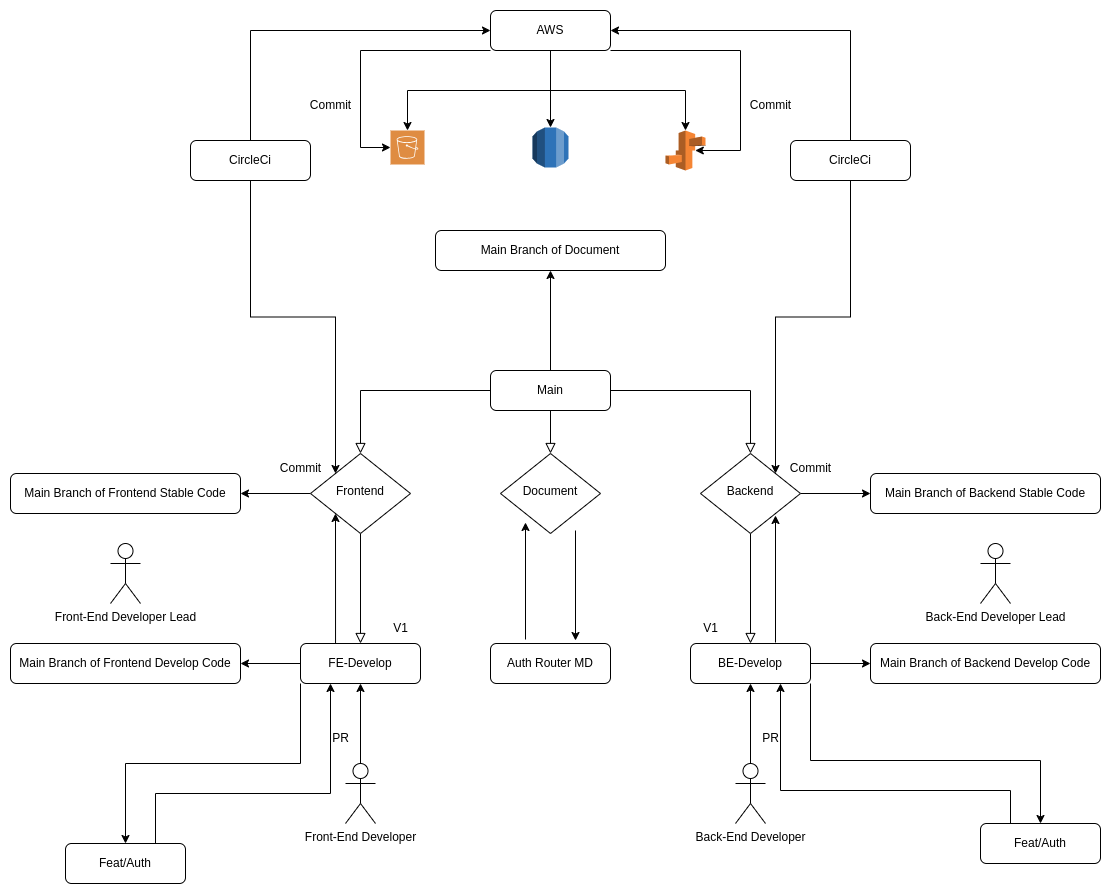

The diagram above was exported from draw.io. Its source (the exported page's mxGraphModel, read from the mxfile embedded in the PNG):
<mxGraphModel dx="1834" dy="1270" grid="1" gridSize="10" guides="1" tooltips="1" connect="1" arrows="1" fold="1" page="0" pageScale="1" pageWidth="827" pageHeight="1169" math="0" shadow="0">
  <root>
    <mxCell id="WIyWlLk6GJQsqaUBKTNV-0" />
    <mxCell id="WIyWlLk6GJQsqaUBKTNV-1" parent="WIyWlLk6GJQsqaUBKTNV-0" />
    <mxCell id="WIyWlLk6GJQsqaUBKTNV-2" value="" style="rounded=0;html=1;jettySize=auto;orthogonalLoop=1;fontSize=11;endArrow=block;endFill=0;endSize=8;strokeWidth=1;shadow=0;labelBackgroundColor=none;edgeStyle=orthogonalEdgeStyle;exitX=1;exitY=0.5;exitDx=0;exitDy=0;" parent="WIyWlLk6GJQsqaUBKTNV-1" source="WIyWlLk6GJQsqaUBKTNV-3" target="WIyWlLk6GJQsqaUBKTNV-6" edge="1">
      <mxGeometry relative="1" as="geometry" />
    </mxCell>
    <mxCell id="Uvuxe2xqoHNbpQ2B7CXh-4" style="edgeStyle=orthogonalEdgeStyle;rounded=0;orthogonalLoop=1;jettySize=auto;html=1;exitX=0;exitY=0.5;exitDx=0;exitDy=0;entryX=0.5;entryY=0;entryDx=0;entryDy=0;endArrow=block;endFill=0;endSize=8;" parent="WIyWlLk6GJQsqaUBKTNV-1" source="WIyWlLk6GJQsqaUBKTNV-3" target="WIyWlLk6GJQsqaUBKTNV-10" edge="1">
      <mxGeometry relative="1" as="geometry">
        <mxPoint x="70" y="92.99999999999977" as="sourcePoint" />
      </mxGeometry>
    </mxCell>
    <mxCell id="dd0kjndycULpvTsksuo--22" style="edgeStyle=orthogonalEdgeStyle;rounded=0;orthogonalLoop=1;jettySize=auto;html=1;exitX=0.5;exitY=0;exitDx=0;exitDy=0;entryX=0.5;entryY=1;entryDx=0;entryDy=0;" parent="WIyWlLk6GJQsqaUBKTNV-1" source="WIyWlLk6GJQsqaUBKTNV-3" target="dd0kjndycULpvTsksuo--23" edge="1">
      <mxGeometry relative="1" as="geometry">
        <mxPoint x="220.41176470588243" y="-2.2737367544323206e-13" as="targetPoint" />
      </mxGeometry>
    </mxCell>
    <mxCell id="WIyWlLk6GJQsqaUBKTNV-3" value="Main" style="rounded=1;whiteSpace=wrap;html=1;fontSize=12;glass=0;strokeWidth=1;shadow=0;" parent="WIyWlLk6GJQsqaUBKTNV-1" vertex="1">
      <mxGeometry x="160" y="80" width="120" height="40" as="geometry" />
    </mxCell>
    <mxCell id="Uvuxe2xqoHNbpQ2B7CXh-5" style="edgeStyle=orthogonalEdgeStyle;rounded=0;orthogonalLoop=1;jettySize=auto;html=1;exitX=0.5;exitY=1;exitDx=0;exitDy=0;entryX=0.5;entryY=0;entryDx=0;entryDy=0;endArrow=block;endFill=0;endSize=8;" parent="WIyWlLk6GJQsqaUBKTNV-1" source="WIyWlLk6GJQsqaUBKTNV-6" target="WIyWlLk6GJQsqaUBKTNV-7" edge="1">
      <mxGeometry relative="1" as="geometry" />
    </mxCell>
    <mxCell id="qAgz-8ru-SmFWnFny0Nm-2" style="edgeStyle=orthogonalEdgeStyle;rounded=0;orthogonalLoop=1;jettySize=auto;html=1;exitX=1;exitY=0.5;exitDx=0;exitDy=0;entryX=0;entryY=0.5;entryDx=0;entryDy=0;" parent="WIyWlLk6GJQsqaUBKTNV-1" source="WIyWlLk6GJQsqaUBKTNV-6" target="qAgz-8ru-SmFWnFny0Nm-1" edge="1">
      <mxGeometry relative="1" as="geometry" />
    </mxCell>
    <mxCell id="WIyWlLk6GJQsqaUBKTNV-6" value="Backend" style="rhombus;whiteSpace=wrap;html=1;shadow=0;fontFamily=Helvetica;fontSize=12;align=center;strokeWidth=1;spacing=6;spacingTop=-4;" parent="WIyWlLk6GJQsqaUBKTNV-1" vertex="1">
      <mxGeometry x="370" y="163" width="100" height="80" as="geometry" />
    </mxCell>
    <mxCell id="qAgz-8ru-SmFWnFny0Nm-7" style="edgeStyle=orthogonalEdgeStyle;rounded=0;orthogonalLoop=1;jettySize=auto;html=1;exitX=1;exitY=0.5;exitDx=0;exitDy=0;entryX=0;entryY=0.5;entryDx=0;entryDy=0;" parent="WIyWlLk6GJQsqaUBKTNV-1" source="WIyWlLk6GJQsqaUBKTNV-7" target="qAgz-8ru-SmFWnFny0Nm-5" edge="1">
      <mxGeometry relative="1" as="geometry" />
    </mxCell>
    <mxCell id="dd0kjndycULpvTsksuo--4" style="edgeStyle=orthogonalEdgeStyle;rounded=0;orthogonalLoop=1;jettySize=auto;html=1;exitX=1;exitY=1;exitDx=0;exitDy=0;entryX=0.5;entryY=0;entryDx=0;entryDy=0;" parent="WIyWlLk6GJQsqaUBKTNV-1" source="WIyWlLk6GJQsqaUBKTNV-7" target="dd0kjndycULpvTsksuo--3" edge="1">
      <mxGeometry relative="1" as="geometry">
        <mxPoint x="650" y="523" as="targetPoint" />
        <Array as="points">
          <mxPoint x="480" y="470" />
          <mxPoint x="710" y="470" />
        </Array>
      </mxGeometry>
    </mxCell>
    <mxCell id="dd0kjndycULpvTsksuo--28" style="edgeStyle=orthogonalEdgeStyle;rounded=0;orthogonalLoop=1;jettySize=auto;html=1;entryX=1;entryY=1;entryDx=0;entryDy=0;" parent="WIyWlLk6GJQsqaUBKTNV-1" edge="1">
      <mxGeometry relative="1" as="geometry">
        <mxPoint x="445" y="352" as="sourcePoint" />
        <mxPoint x="445" y="225" as="targetPoint" />
      </mxGeometry>
    </mxCell>
    <mxCell id="WIyWlLk6GJQsqaUBKTNV-7" value="BE-Develop" style="rounded=1;whiteSpace=wrap;html=1;fontSize=12;glass=0;strokeWidth=1;shadow=0;" parent="WIyWlLk6GJQsqaUBKTNV-1" vertex="1">
      <mxGeometry x="360" y="353" width="120" height="40" as="geometry" />
    </mxCell>
    <mxCell id="Uvuxe2xqoHNbpQ2B7CXh-6" style="edgeStyle=orthogonalEdgeStyle;rounded=0;orthogonalLoop=1;jettySize=auto;html=1;exitX=0.5;exitY=1;exitDx=0;exitDy=0;entryX=0.5;entryY=0;entryDx=0;entryDy=0;endArrow=block;endFill=0;endSize=8;" parent="WIyWlLk6GJQsqaUBKTNV-1" source="WIyWlLk6GJQsqaUBKTNV-10" target="WIyWlLk6GJQsqaUBKTNV-11" edge="1">
      <mxGeometry relative="1" as="geometry">
        <Array as="points" />
      </mxGeometry>
    </mxCell>
    <mxCell id="qAgz-8ru-SmFWnFny0Nm-4" style="edgeStyle=orthogonalEdgeStyle;rounded=0;orthogonalLoop=1;jettySize=auto;html=1;exitX=0;exitY=0.5;exitDx=0;exitDy=0;entryX=1;entryY=0.5;entryDx=0;entryDy=0;" parent="WIyWlLk6GJQsqaUBKTNV-1" source="WIyWlLk6GJQsqaUBKTNV-10" target="qAgz-8ru-SmFWnFny0Nm-3" edge="1">
      <mxGeometry relative="1" as="geometry" />
    </mxCell>
    <mxCell id="WIyWlLk6GJQsqaUBKTNV-10" value="Frontend" style="rhombus;whiteSpace=wrap;html=1;shadow=0;fontFamily=Helvetica;fontSize=12;align=center;strokeWidth=1;spacing=6;spacingTop=-4;" parent="WIyWlLk6GJQsqaUBKTNV-1" vertex="1">
      <mxGeometry x="-20" y="163" width="100" height="80" as="geometry" />
    </mxCell>
    <mxCell id="qAgz-8ru-SmFWnFny0Nm-9" style="edgeStyle=orthogonalEdgeStyle;rounded=0;orthogonalLoop=1;jettySize=auto;html=1;exitX=0;exitY=0.5;exitDx=0;exitDy=0;entryX=1;entryY=0.5;entryDx=0;entryDy=0;" parent="WIyWlLk6GJQsqaUBKTNV-1" source="WIyWlLk6GJQsqaUBKTNV-11" target="qAgz-8ru-SmFWnFny0Nm-8" edge="1">
      <mxGeometry relative="1" as="geometry" />
    </mxCell>
    <mxCell id="dd0kjndycULpvTsksuo--0" style="edgeStyle=orthogonalEdgeStyle;rounded=0;orthogonalLoop=1;jettySize=auto;html=1;exitX=0;exitY=1;exitDx=0;exitDy=0;entryX=0.5;entryY=0;entryDx=0;entryDy=0;" parent="WIyWlLk6GJQsqaUBKTNV-1" source="WIyWlLk6GJQsqaUBKTNV-11" edge="1" target="dd0kjndycULpvTsksuo--1">
      <mxGeometry relative="1" as="geometry">
        <mxPoint x="-190" y="553" as="targetPoint" />
      </mxGeometry>
    </mxCell>
    <mxCell id="dd0kjndycULpvTsksuo--27" style="edgeStyle=orthogonalEdgeStyle;rounded=0;orthogonalLoop=1;jettySize=auto;html=1;exitX=0.292;exitY=0;exitDx=0;exitDy=0;entryX=0;entryY=1;entryDx=0;entryDy=0;exitPerimeter=0;" parent="WIyWlLk6GJQsqaUBKTNV-1" source="WIyWlLk6GJQsqaUBKTNV-11" target="WIyWlLk6GJQsqaUBKTNV-10" edge="1">
      <mxGeometry relative="1" as="geometry" />
    </mxCell>
    <mxCell id="WIyWlLk6GJQsqaUBKTNV-11" value="FE-Develop" style="rounded=1;whiteSpace=wrap;html=1;fontSize=12;glass=0;strokeWidth=1;shadow=0;" parent="WIyWlLk6GJQsqaUBKTNV-1" vertex="1">
      <mxGeometry x="-30" y="353" width="120" height="40" as="geometry" />
    </mxCell>
    <mxCell id="qAgz-8ru-SmFWnFny0Nm-1" value="Main Branch of Backend Stable Code" style="rounded=1;whiteSpace=wrap;html=1;fontSize=12;glass=0;strokeWidth=1;shadow=0;" parent="WIyWlLk6GJQsqaUBKTNV-1" vertex="1">
      <mxGeometry x="540" y="183" width="230" height="40" as="geometry" />
    </mxCell>
    <mxCell id="qAgz-8ru-SmFWnFny0Nm-3" value="Main Branch of Frontend Stable Code" style="rounded=1;whiteSpace=wrap;html=1;fontSize=12;glass=0;strokeWidth=1;shadow=0;" parent="WIyWlLk6GJQsqaUBKTNV-1" vertex="1">
      <mxGeometry x="-320" y="183" width="230" height="40" as="geometry" />
    </mxCell>
    <mxCell id="qAgz-8ru-SmFWnFny0Nm-5" value="Main Branch of Backend Develop Code" style="rounded=1;whiteSpace=wrap;html=1;fontSize=12;glass=0;strokeWidth=1;shadow=0;" parent="WIyWlLk6GJQsqaUBKTNV-1" vertex="1">
      <mxGeometry x="540" y="353" width="230" height="40" as="geometry" />
    </mxCell>
    <mxCell id="qAgz-8ru-SmFWnFny0Nm-8" value="Main Branch of Frontend Develop Code" style="rounded=1;whiteSpace=wrap;html=1;fontSize=12;glass=0;strokeWidth=1;shadow=0;" parent="WIyWlLk6GJQsqaUBKTNV-1" vertex="1">
      <mxGeometry x="-320" y="353" width="230" height="40" as="geometry" />
    </mxCell>
    <mxCell id="qAgz-8ru-SmFWnFny0Nm-13" style="edgeStyle=orthogonalEdgeStyle;rounded=0;orthogonalLoop=1;jettySize=auto;html=1;exitX=0.5;exitY=0;exitDx=0;exitDy=0;exitPerimeter=0;entryX=0.5;entryY=1;entryDx=0;entryDy=0;" parent="WIyWlLk6GJQsqaUBKTNV-1" source="qAgz-8ru-SmFWnFny0Nm-10" target="WIyWlLk6GJQsqaUBKTNV-11" edge="1">
      <mxGeometry relative="1" as="geometry" />
    </mxCell>
    <mxCell id="qAgz-8ru-SmFWnFny0Nm-10" value="Front-End Developer" style="shape=umlActor;verticalLabelPosition=bottom;verticalAlign=top;html=1;outlineConnect=0;" parent="WIyWlLk6GJQsqaUBKTNV-1" vertex="1">
      <mxGeometry x="15" y="473" width="30" height="60" as="geometry" />
    </mxCell>
    <mxCell id="qAgz-8ru-SmFWnFny0Nm-12" style="edgeStyle=orthogonalEdgeStyle;rounded=0;orthogonalLoop=1;jettySize=auto;html=1;" parent="WIyWlLk6GJQsqaUBKTNV-1" source="qAgz-8ru-SmFWnFny0Nm-11" target="WIyWlLk6GJQsqaUBKTNV-7" edge="1">
      <mxGeometry relative="1" as="geometry" />
    </mxCell>
    <mxCell id="qAgz-8ru-SmFWnFny0Nm-11" value="Back-End Developer" style="shape=umlActor;verticalLabelPosition=bottom;verticalAlign=top;html=1;outlineConnect=0;" parent="WIyWlLk6GJQsqaUBKTNV-1" vertex="1">
      <mxGeometry x="405" y="473" width="30" height="60" as="geometry" />
    </mxCell>
    <mxCell id="qAgz-8ru-SmFWnFny0Nm-14" value="PR" style="text;html=1;align=center;verticalAlign=middle;resizable=0;points=[];autosize=1;strokeColor=none;fillColor=none;" parent="WIyWlLk6GJQsqaUBKTNV-1" vertex="1">
      <mxGeometry x="420" y="433" width="40" height="30" as="geometry" />
    </mxCell>
    <mxCell id="qAgz-8ru-SmFWnFny0Nm-15" value="PR" style="text;html=1;align=center;verticalAlign=middle;resizable=0;points=[];autosize=1;strokeColor=none;fillColor=none;" parent="WIyWlLk6GJQsqaUBKTNV-1" vertex="1">
      <mxGeometry x="-10" y="433" width="40" height="30" as="geometry" />
    </mxCell>
    <mxCell id="qAgz-8ru-SmFWnFny0Nm-16" value="Front-End Developer Lead" style="shape=umlActor;verticalLabelPosition=bottom;verticalAlign=top;html=1;outlineConnect=0;" parent="WIyWlLk6GJQsqaUBKTNV-1" vertex="1">
      <mxGeometry x="-220" y="253" width="30" height="60" as="geometry" />
    </mxCell>
    <mxCell id="qAgz-8ru-SmFWnFny0Nm-17" value="Back-End Developer Lead" style="shape=umlActor;verticalLabelPosition=bottom;verticalAlign=top;html=1;outlineConnect=0;" parent="WIyWlLk6GJQsqaUBKTNV-1" vertex="1">
      <mxGeometry x="650" y="253" width="30" height="60" as="geometry" />
    </mxCell>
    <mxCell id="dd0kjndycULpvTsksuo--2" style="edgeStyle=orthogonalEdgeStyle;rounded=0;orthogonalLoop=1;jettySize=auto;html=1;exitX=0.75;exitY=0;exitDx=0;exitDy=0;entryX=0.25;entryY=1;entryDx=0;entryDy=0;" parent="WIyWlLk6GJQsqaUBKTNV-1" source="dd0kjndycULpvTsksuo--1" target="WIyWlLk6GJQsqaUBKTNV-11" edge="1">
      <mxGeometry relative="1" as="geometry">
        <mxPoint x="-100" y="583" as="targetPoint" />
        <Array as="points">
          <mxPoint x="-175" y="503" />
          <mxPoint y="503" />
        </Array>
      </mxGeometry>
    </mxCell>
    <mxCell id="dd0kjndycULpvTsksuo--1" value="Feat/Auth" style="rounded=1;whiteSpace=wrap;html=1;fontSize=12;glass=0;strokeWidth=1;shadow=0;" parent="WIyWlLk6GJQsqaUBKTNV-1" vertex="1">
      <mxGeometry x="-265" y="553" width="120" height="40" as="geometry" />
    </mxCell>
    <mxCell id="dd0kjndycULpvTsksuo--5" style="edgeStyle=orthogonalEdgeStyle;rounded=0;orthogonalLoop=1;jettySize=auto;html=1;exitX=0.25;exitY=0;exitDx=0;exitDy=0;entryX=0.75;entryY=1;entryDx=0;entryDy=0;" parent="WIyWlLk6GJQsqaUBKTNV-1" source="dd0kjndycULpvTsksuo--3" target="WIyWlLk6GJQsqaUBKTNV-7" edge="1">
      <mxGeometry relative="1" as="geometry">
        <Array as="points">
          <mxPoint x="680" y="500" />
          <mxPoint x="450" y="500" />
        </Array>
      </mxGeometry>
    </mxCell>
    <mxCell id="dd0kjndycULpvTsksuo--3" value="Feat/Auth" style="rounded=1;whiteSpace=wrap;html=1;fontSize=12;glass=0;strokeWidth=1;shadow=0;" parent="WIyWlLk6GJQsqaUBKTNV-1" vertex="1">
      <mxGeometry x="650" y="533" width="120" height="40" as="geometry" />
    </mxCell>
    <mxCell id="dd0kjndycULpvTsksuo--6" value="V1" style="text;html=1;align=center;verticalAlign=middle;resizable=0;points=[];autosize=1;strokeColor=none;fillColor=none;" parent="WIyWlLk6GJQsqaUBKTNV-1" vertex="1">
      <mxGeometry x="360" y="323" width="40" height="30" as="geometry" />
    </mxCell>
    <mxCell id="dd0kjndycULpvTsksuo--9" style="edgeStyle=orthogonalEdgeStyle;rounded=0;orthogonalLoop=1;jettySize=auto;html=1;exitX=0.5;exitY=1;exitDx=0;exitDy=0;entryX=1;entryY=0;entryDx=0;entryDy=0;" parent="WIyWlLk6GJQsqaUBKTNV-1" source="dd0kjndycULpvTsksuo--8" target="WIyWlLk6GJQsqaUBKTNV-6" edge="1">
      <mxGeometry relative="1" as="geometry" />
    </mxCell>
    <mxCell id="dd0kjndycULpvTsksuo--12" style="edgeStyle=orthogonalEdgeStyle;rounded=0;orthogonalLoop=1;jettySize=auto;html=1;exitX=0.5;exitY=0;exitDx=0;exitDy=0;entryX=1;entryY=0.5;entryDx=0;entryDy=0;" parent="WIyWlLk6GJQsqaUBKTNV-1" source="dd0kjndycULpvTsksuo--8" target="dd0kjndycULpvTsksuo--11" edge="1">
      <mxGeometry relative="1" as="geometry" />
    </mxCell>
    <mxCell id="dd0kjndycULpvTsksuo--8" value="CircleCi" style="rounded=1;whiteSpace=wrap;html=1;fontSize=12;glass=0;strokeWidth=1;shadow=0;" parent="WIyWlLk6GJQsqaUBKTNV-1" vertex="1">
      <mxGeometry x="460" y="-150" width="120" height="40" as="geometry" />
    </mxCell>
    <mxCell id="dd0kjndycULpvTsksuo--10" value="Commit" style="text;html=1;align=center;verticalAlign=middle;resizable=0;points=[];autosize=1;strokeColor=none;fillColor=none;" parent="WIyWlLk6GJQsqaUBKTNV-1" vertex="1">
      <mxGeometry x="450" y="163" width="60" height="30" as="geometry" />
    </mxCell>
    <mxCell id="dd0kjndycULpvTsksuo--34" style="edgeStyle=orthogonalEdgeStyle;rounded=0;orthogonalLoop=1;jettySize=auto;html=1;exitX=0.5;exitY=1;exitDx=0;exitDy=0;" parent="WIyWlLk6GJQsqaUBKTNV-1" source="dd0kjndycULpvTsksuo--11" target="dd0kjndycULpvTsksuo--36" edge="1">
      <mxGeometry relative="1" as="geometry">
        <mxPoint x="80" y="-170.00000000000023" as="targetPoint" />
      </mxGeometry>
    </mxCell>
    <mxCell id="dd0kjndycULpvTsksuo--35" style="edgeStyle=orthogonalEdgeStyle;rounded=0;orthogonalLoop=1;jettySize=auto;html=1;exitX=0.5;exitY=1;exitDx=0;exitDy=0;entryX=0.5;entryY=0;entryDx=0;entryDy=0;entryPerimeter=0;" parent="WIyWlLk6GJQsqaUBKTNV-1" source="dd0kjndycULpvTsksuo--11" target="dd0kjndycULpvTsksuo--37" edge="1">
      <mxGeometry relative="1" as="geometry">
        <mxPoint x="360" y="-170.00000000000023" as="targetPoint" />
      </mxGeometry>
    </mxCell>
    <mxCell id="dd0kjndycULpvTsksuo--38" style="edgeStyle=orthogonalEdgeStyle;rounded=0;orthogonalLoop=1;jettySize=auto;html=1;exitX=0.5;exitY=1;exitDx=0;exitDy=0;" parent="WIyWlLk6GJQsqaUBKTNV-1" source="dd0kjndycULpvTsksuo--11" target="dd0kjndycULpvTsksuo--39" edge="1">
      <mxGeometry relative="1" as="geometry">
        <mxPoint x="220.0588235294117" y="-160.00000000000023" as="targetPoint" />
      </mxGeometry>
    </mxCell>
    <mxCell id="dd0kjndycULpvTsksuo--40" style="edgeStyle=orthogonalEdgeStyle;rounded=0;orthogonalLoop=1;jettySize=auto;html=1;exitX=0;exitY=1;exitDx=0;exitDy=0;" parent="WIyWlLk6GJQsqaUBKTNV-1" source="dd0kjndycULpvTsksuo--11" target="dd0kjndycULpvTsksuo--36" edge="1">
      <mxGeometry relative="1" as="geometry">
        <mxPoint x="30" y="-140.00000000000023" as="targetPoint" />
        <Array as="points">
          <mxPoint x="30" y="-240" />
          <mxPoint x="30" y="-143" />
        </Array>
      </mxGeometry>
    </mxCell>
    <mxCell id="dd0kjndycULpvTsksuo--41" style="edgeStyle=orthogonalEdgeStyle;rounded=0;orthogonalLoop=1;jettySize=auto;html=1;exitX=1;exitY=1;exitDx=0;exitDy=0;entryX=0.745;entryY=0.5;entryDx=0;entryDy=0;entryPerimeter=0;" parent="WIyWlLk6GJQsqaUBKTNV-1" source="dd0kjndycULpvTsksuo--11" target="dd0kjndycULpvTsksuo--37" edge="1">
      <mxGeometry relative="1" as="geometry">
        <mxPoint x="470" y="-180.00000000000023" as="targetPoint" />
        <Array as="points">
          <mxPoint x="410" y="-240" />
          <mxPoint x="410" y="-140" />
        </Array>
      </mxGeometry>
    </mxCell>
    <mxCell id="dd0kjndycULpvTsksuo--11" value="AWS" style="rounded=1;whiteSpace=wrap;html=1;fontSize=12;glass=0;strokeWidth=1;shadow=0;" parent="WIyWlLk6GJQsqaUBKTNV-1" vertex="1">
      <mxGeometry x="160" y="-280" width="120" height="40" as="geometry" />
    </mxCell>
    <mxCell id="dd0kjndycULpvTsksuo--20" style="edgeStyle=orthogonalEdgeStyle;rounded=0;orthogonalLoop=1;jettySize=auto;html=1;" parent="WIyWlLk6GJQsqaUBKTNV-1" edge="1">
      <mxGeometry relative="1" as="geometry">
        <mxPoint x="245" y="350" as="targetPoint" />
        <mxPoint x="245" y="240" as="sourcePoint" />
      </mxGeometry>
    </mxCell>
    <mxCell id="dd0kjndycULpvTsksuo--19" value="Document" style="rhombus;whiteSpace=wrap;html=1;shadow=0;fontFamily=Helvetica;fontSize=12;align=center;strokeWidth=1;spacing=6;spacingTop=-4;" parent="WIyWlLk6GJQsqaUBKTNV-1" vertex="1">
      <mxGeometry x="170" y="163" width="100" height="80" as="geometry" />
    </mxCell>
    <mxCell id="dd0kjndycULpvTsksuo--32" style="edgeStyle=orthogonalEdgeStyle;rounded=0;orthogonalLoop=1;jettySize=auto;html=1;entryX=0;entryY=1;entryDx=0;entryDy=0;" parent="WIyWlLk6GJQsqaUBKTNV-1" edge="1">
      <mxGeometry relative="1" as="geometry">
        <mxPoint x="195" y="349" as="sourcePoint" />
        <mxPoint x="195" y="232" as="targetPoint" />
      </mxGeometry>
    </mxCell>
    <mxCell id="dd0kjndycULpvTsksuo--21" value="Auth Router MD" style="rounded=1;whiteSpace=wrap;html=1;fontSize=12;glass=0;strokeWidth=1;shadow=0;" parent="WIyWlLk6GJQsqaUBKTNV-1" vertex="1">
      <mxGeometry x="160" y="353" width="120" height="40" as="geometry" />
    </mxCell>
    <mxCell id="dd0kjndycULpvTsksuo--23" value="Main Branch of Document" style="rounded=1;whiteSpace=wrap;html=1;fontSize=12;glass=0;strokeWidth=1;shadow=0;" parent="WIyWlLk6GJQsqaUBKTNV-1" vertex="1">
      <mxGeometry x="105" y="-60" width="230" height="40" as="geometry" />
    </mxCell>
    <mxCell id="dd0kjndycULpvTsksuo--25" style="edgeStyle=orthogonalEdgeStyle;rounded=0;orthogonalLoop=1;jettySize=auto;html=1;exitX=0.5;exitY=1;exitDx=0;exitDy=0;entryX=0;entryY=0;entryDx=0;entryDy=0;" parent="WIyWlLk6GJQsqaUBKTNV-1" source="dd0kjndycULpvTsksuo--24" target="WIyWlLk6GJQsqaUBKTNV-10" edge="1">
      <mxGeometry relative="1" as="geometry" />
    </mxCell>
    <mxCell id="dd0kjndycULpvTsksuo--26" style="edgeStyle=orthogonalEdgeStyle;rounded=0;orthogonalLoop=1;jettySize=auto;html=1;exitX=0.5;exitY=0;exitDx=0;exitDy=0;entryX=0;entryY=0.5;entryDx=0;entryDy=0;" parent="WIyWlLk6GJQsqaUBKTNV-1" source="dd0kjndycULpvTsksuo--24" target="dd0kjndycULpvTsksuo--11" edge="1">
      <mxGeometry relative="1" as="geometry" />
    </mxCell>
    <mxCell id="dd0kjndycULpvTsksuo--24" value="CircleCi" style="rounded=1;whiteSpace=wrap;html=1;fontSize=12;glass=0;strokeWidth=1;shadow=0;" parent="WIyWlLk6GJQsqaUBKTNV-1" vertex="1">
      <mxGeometry x="-140" y="-150" width="120" height="40" as="geometry" />
    </mxCell>
    <mxCell id="dd0kjndycULpvTsksuo--29" value="Commit" style="text;html=1;align=center;verticalAlign=middle;resizable=0;points=[];autosize=1;strokeColor=none;fillColor=none;" parent="WIyWlLk6GJQsqaUBKTNV-1" vertex="1">
      <mxGeometry x="-60" y="163" width="60" height="30" as="geometry" />
    </mxCell>
    <mxCell id="dd0kjndycULpvTsksuo--31" value="" style="rounded=0;html=1;jettySize=auto;orthogonalLoop=1;fontSize=11;endArrow=block;endFill=0;endSize=8;strokeWidth=1;shadow=0;labelBackgroundColor=none;edgeStyle=orthogonalEdgeStyle;exitX=0.5;exitY=1;exitDx=0;exitDy=0;entryX=0.5;entryY=0;entryDx=0;entryDy=0;" parent="WIyWlLk6GJQsqaUBKTNV-1" source="WIyWlLk6GJQsqaUBKTNV-3" target="dd0kjndycULpvTsksuo--19" edge="1">
      <mxGeometry relative="1" as="geometry">
        <mxPoint x="240" y="160" as="sourcePoint" />
        <mxPoint x="380" y="223" as="targetPoint" />
      </mxGeometry>
    </mxCell>
    <mxCell id="dd0kjndycULpvTsksuo--33" value="V1" style="text;html=1;align=center;verticalAlign=middle;resizable=0;points=[];autosize=1;strokeColor=none;fillColor=none;" parent="WIyWlLk6GJQsqaUBKTNV-1" vertex="1">
      <mxGeometry x="50" y="323" width="40" height="30" as="geometry" />
    </mxCell>
    <mxCell id="dd0kjndycULpvTsksuo--36" value="" style="sketch=0;pointerEvents=1;shadow=0;dashed=0;html=1;strokeColor=none;fillColor=#DF8C42;labelPosition=center;verticalLabelPosition=bottom;verticalAlign=top;align=center;outlineConnect=0;shape=mxgraph.veeam2.aws_s3;" parent="WIyWlLk6GJQsqaUBKTNV-1" vertex="1">
      <mxGeometry x="60" y="-160" width="34" height="34" as="geometry" />
    </mxCell>
    <mxCell id="dd0kjndycULpvTsksuo--37" value="" style="outlineConnect=0;dashed=0;verticalLabelPosition=bottom;verticalAlign=top;align=center;html=1;shape=mxgraph.aws3.elastic_beanstalk;fillColor=#F58534;gradientColor=none;" parent="WIyWlLk6GJQsqaUBKTNV-1" vertex="1">
      <mxGeometry x="335" y="-160" width="40" height="40" as="geometry" />
    </mxCell>
    <mxCell id="dd0kjndycULpvTsksuo--39" value="" style="outlineConnect=0;dashed=0;verticalLabelPosition=bottom;verticalAlign=top;align=center;html=1;shape=mxgraph.aws3.rds;fillColor=#2E73B8;gradientColor=none;" parent="WIyWlLk6GJQsqaUBKTNV-1" vertex="1">
      <mxGeometry x="202" y="-163" width="36" height="40" as="geometry" />
    </mxCell>
    <mxCell id="dd0kjndycULpvTsksuo--42" value="Commit" style="text;html=1;align=center;verticalAlign=middle;resizable=0;points=[];autosize=1;strokeColor=none;fillColor=none;" parent="WIyWlLk6GJQsqaUBKTNV-1" vertex="1">
      <mxGeometry x="410" y="-200" width="60" height="30" as="geometry" />
    </mxCell>
    <mxCell id="dd0kjndycULpvTsksuo--43" value="Commit" style="text;html=1;align=center;verticalAlign=middle;resizable=0;points=[];autosize=1;strokeColor=none;fillColor=none;" parent="WIyWlLk6GJQsqaUBKTNV-1" vertex="1">
      <mxGeometry x="-30" y="-200" width="60" height="30" as="geometry" />
    </mxCell>
  </root>
</mxGraphModel>